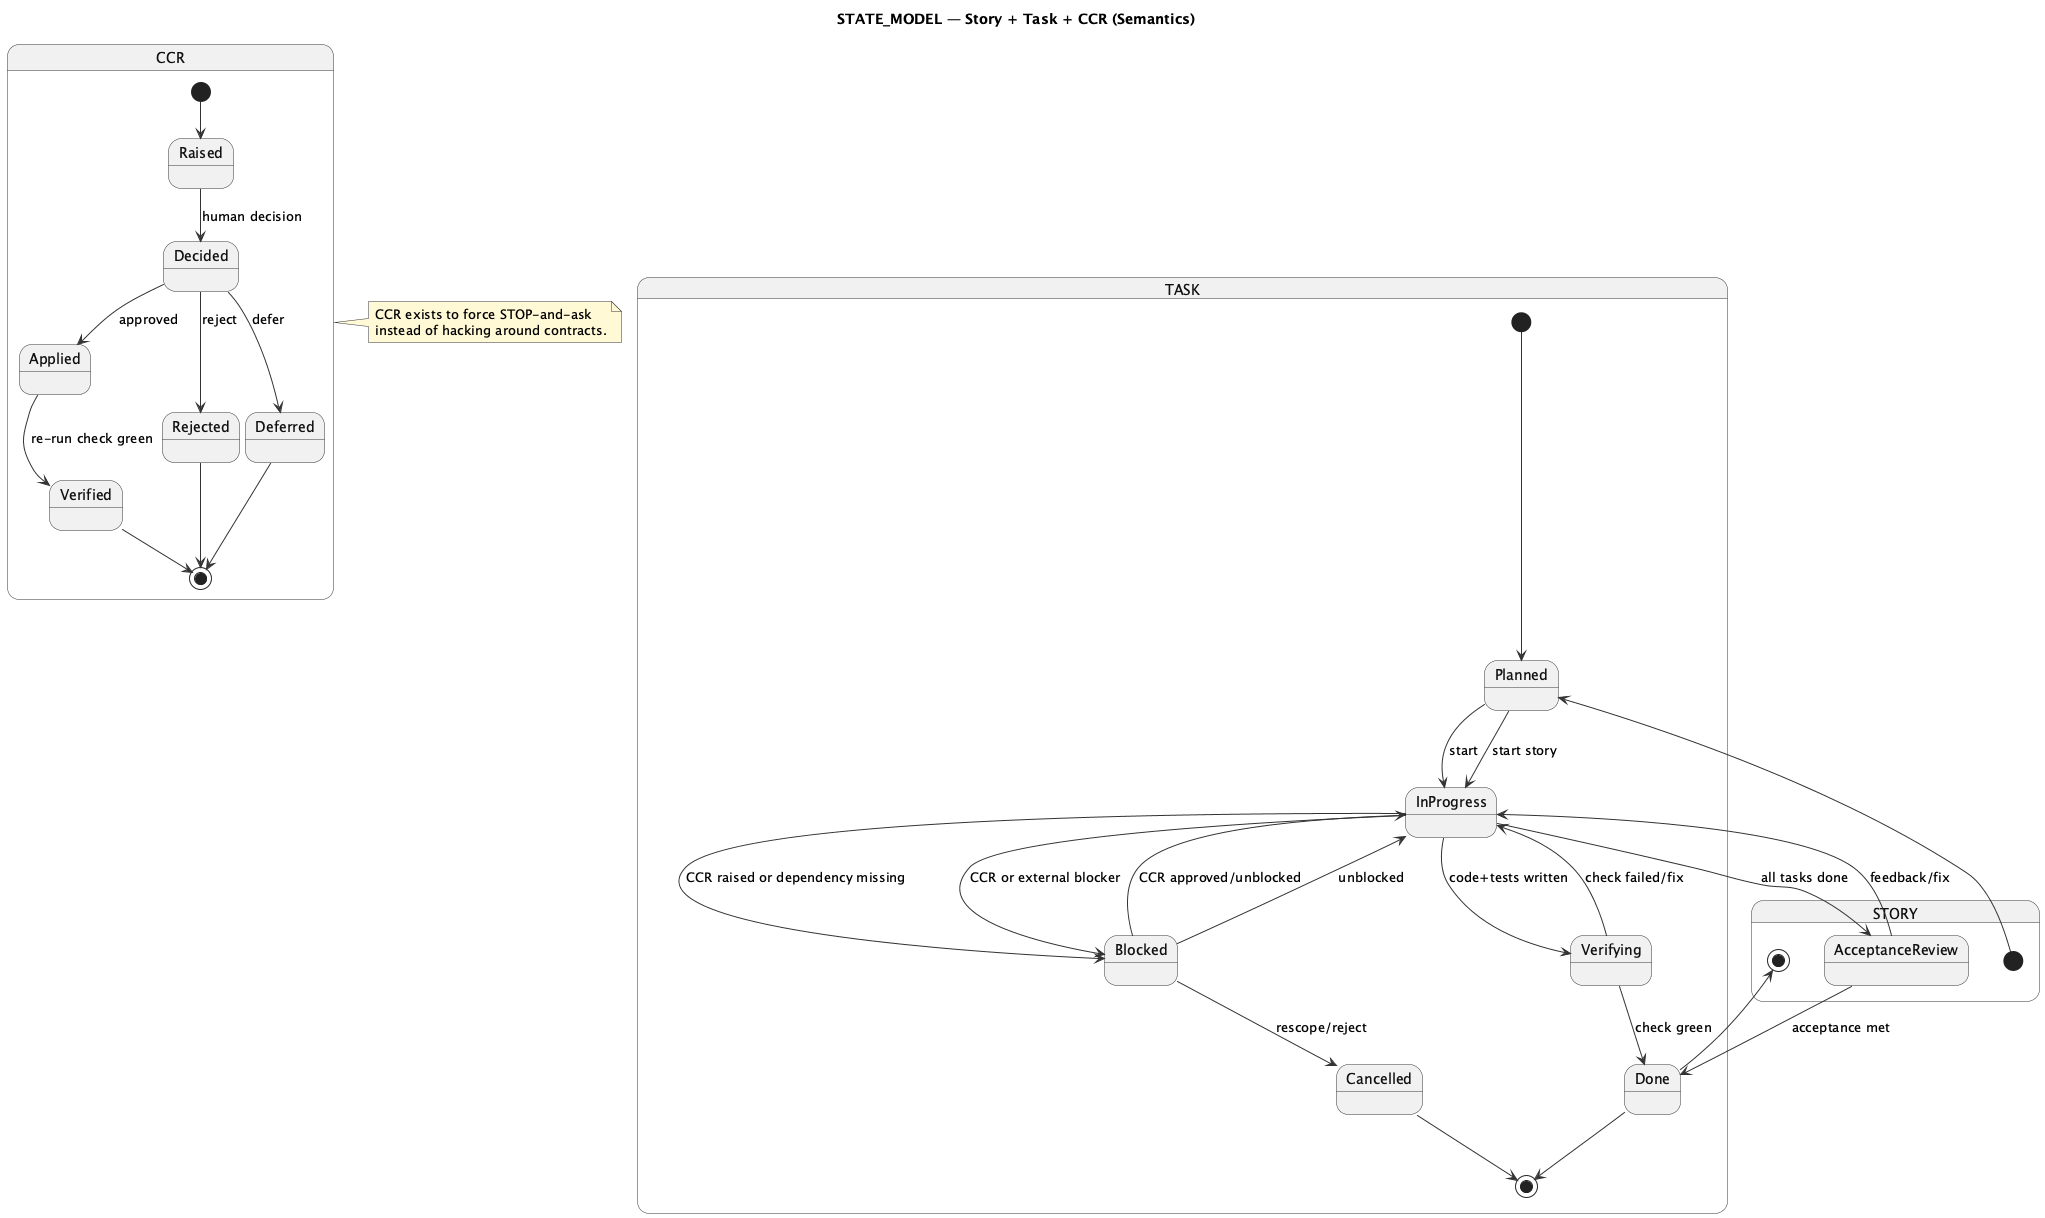

The diagram above was rendered by PlantUML. Its source (embedded in the PNG):
@startuml STATE_MODEL
title STATE_MODEL — Story + Task + CCR (Semantics)

skinparam shadowing false
skinparam ArrowColor #333333
skinparam StateBorderColor #333333
skinparam StateFontColor #111111
skinparam NoteBackgroundColor #FFF9D6
skinparam NoteBorderColor #333333

state "TASK" as TASK {
  [*] --> Planned
  Planned --> InProgress : start
  InProgress --> Verifying : code+tests written
  Verifying --> Done : check green
  Verifying --> InProgress : check failed/fix
  InProgress --> Blocked : CCR raised or dependency missing
  Blocked --> InProgress : CCR approved/unblocked
  Blocked --> Cancelled : rescope/reject
  Done --> [*]
  Cancelled --> [*]
}

state "STORY" as STORY {
  [*] --> Planned
  Planned --> InProgress : start story
  InProgress --> AcceptanceReview : all tasks done
  AcceptanceReview --> Done : acceptance met
  AcceptanceReview --> InProgress : feedback/fix
  InProgress --> Blocked : CCR or external blocker
  Blocked --> InProgress : unblocked
  Done --> [*]
}

state "CCR" as CCR {
  [*] --> Raised
  Raised --> Decided : human decision
  Decided --> Applied : approved
  Decided --> Rejected : reject
  Decided --> Deferred : defer
  Applied --> Verified : re-run check green
  Verified --> [*]
  Rejected --> [*]
  Deferred --> [*]
}

note right of CCR
CCR exists to force STOP-and-ask
instead of hacking around contracts.
end note

@enduml